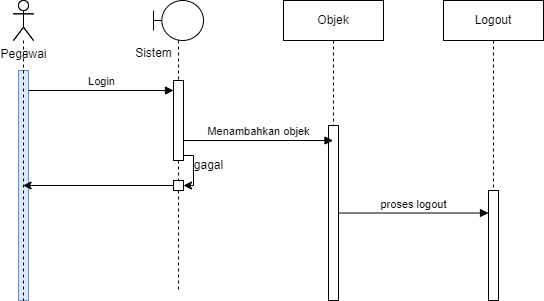

The diagram above was exported from draw.io. Its source (the exported page's mxGraphModel, read from the mxfile embedded in the PNG):
<mxGraphModel dx="955" dy="548" grid="1" gridSize="10" guides="1" tooltips="1" connect="1" arrows="1" fold="1" page="1" pageScale="1" pageWidth="850" pageHeight="1100" math="0" shadow="0">
  <root>
    <mxCell id="0" />
    <mxCell id="1" parent="0" />
    <mxCell id="9NKkPzw861JLnWpybUy4-89" value="Pegawai" style="shape=umlActor;verticalLabelPosition=bottom;verticalAlign=top;html=1;" vertex="1" parent="1">
      <mxGeometry x="90" y="100" width="20" height="40" as="geometry" />
    </mxCell>
    <mxCell id="9NKkPzw861JLnWpybUy4-90" value="" style="html=1;points=[[0,0,0,0,5],[0,1,0,0,-5],[1,0,0,0,5],[1,1,0,0,-5]];perimeter=orthogonalPerimeter;outlineConnect=0;targetShapes=umlLifeline;portConstraint=eastwest;newEdgeStyle={&quot;curved&quot;:0,&quot;rounded&quot;:0};fillColor=#dae8fc;strokeColor=#6c8ebf;" vertex="1" parent="1">
      <mxGeometry x="95" y="170" width="10" height="230" as="geometry" />
    </mxCell>
    <mxCell id="9NKkPzw861JLnWpybUy4-91" value="" style="shape=umlLifeline;perimeter=lifelinePerimeter;whiteSpace=wrap;html=1;container=1;dropTarget=0;collapsible=0;recursiveResize=0;outlineConnect=0;portConstraint=eastwest;newEdgeStyle={&quot;curved&quot;:0,&quot;rounded&quot;:0};participant=umlBoundary;" vertex="1" parent="1">
      <mxGeometry x="230" y="100" width="50" height="290" as="geometry" />
    </mxCell>
    <mxCell id="9NKkPzw861JLnWpybUy4-98" value="" style="html=1;points=[[0,0,0,0,5],[0,1,0,0,-5],[1,0,0,0,5],[1,1,0,0,-5]];perimeter=orthogonalPerimeter;outlineConnect=0;targetShapes=umlLifeline;portConstraint=eastwest;newEdgeStyle={&quot;curved&quot;:0,&quot;rounded&quot;:0};" vertex="1" parent="9NKkPzw861JLnWpybUy4-91">
      <mxGeometry x="20" y="80" width="10" height="80" as="geometry" />
    </mxCell>
    <mxCell id="9NKkPzw861JLnWpybUy4-100" value="" style="html=1;points=[[0,0,0,0,5],[0,1,0,0,-5],[1,0,0,0,5],[1,1,0,0,-5]];perimeter=orthogonalPerimeter;outlineConnect=0;targetShapes=umlLifeline;portConstraint=eastwest;newEdgeStyle={&quot;curved&quot;:0,&quot;rounded&quot;:0};" vertex="1" parent="9NKkPzw861JLnWpybUy4-91">
      <mxGeometry x="20" y="180" width="10" height="10" as="geometry" />
    </mxCell>
    <mxCell id="9NKkPzw861JLnWpybUy4-101" style="edgeStyle=none;rounded=0;orthogonalLoop=1;jettySize=auto;html=1;curved=0;exitX=1;exitY=1;exitDx=0;exitDy=-5;exitPerimeter=0;entryX=1;entryY=0;entryDx=0;entryDy=5;entryPerimeter=0;" edge="1" parent="9NKkPzw861JLnWpybUy4-91" source="9NKkPzw861JLnWpybUy4-98" target="9NKkPzw861JLnWpybUy4-100">
      <mxGeometry relative="1" as="geometry">
        <Array as="points">
          <mxPoint x="40" y="155" />
          <mxPoint x="40" y="185" />
        </Array>
      </mxGeometry>
    </mxCell>
    <mxCell id="9NKkPzw861JLnWpybUy4-93" value="" style="shape=umlLifeline;perimeter=lifelinePerimeter;whiteSpace=wrap;html=1;container=1;dropTarget=0;collapsible=0;recursiveResize=0;outlineConnect=0;portConstraint=eastwest;newEdgeStyle={&quot;curved&quot;:0,&quot;rounded&quot;:0};participant=umlActor;" vertex="1" parent="1">
      <mxGeometry x="90" y="100" width="20" height="300" as="geometry" />
    </mxCell>
    <mxCell id="9NKkPzw861JLnWpybUy4-97" value="Sistem" style="text;html=1;align=center;verticalAlign=middle;resizable=0;points=[];autosize=1;strokeColor=none;fillColor=none;" vertex="1" parent="1">
      <mxGeometry x="200" y="138" width="60" height="30" as="geometry" />
    </mxCell>
    <mxCell id="9NKkPzw861JLnWpybUy4-99" value="Login" style="html=1;verticalAlign=bottom;endArrow=block;curved=0;rounded=0;" edge="1" parent="1" target="9NKkPzw861JLnWpybUy4-98">
      <mxGeometry width="80" relative="1" as="geometry">
        <mxPoint x="105" y="190" as="sourcePoint" />
        <mxPoint x="185" y="190" as="targetPoint" />
      </mxGeometry>
    </mxCell>
    <mxCell id="9NKkPzw861JLnWpybUy4-102" value="gagal" style="text;html=1;align=center;verticalAlign=middle;resizable=0;points=[];autosize=1;strokeColor=none;fillColor=none;" vertex="1" parent="1">
      <mxGeometry x="260" y="250" width="50" height="30" as="geometry" />
    </mxCell>
    <mxCell id="9NKkPzw861JLnWpybUy4-103" style="edgeStyle=none;rounded=0;orthogonalLoop=1;jettySize=auto;html=1;curved=0;" edge="1" parent="1" source="9NKkPzw861JLnWpybUy4-100" target="9NKkPzw861JLnWpybUy4-93">
      <mxGeometry relative="1" as="geometry" />
    </mxCell>
    <mxCell id="9NKkPzw861JLnWpybUy4-104" value="Objek" style="shape=umlLifeline;perimeter=lifelinePerimeter;whiteSpace=wrap;html=1;container=1;dropTarget=0;collapsible=0;recursiveResize=0;outlineConnect=0;portConstraint=eastwest;newEdgeStyle={&quot;curved&quot;:0,&quot;rounded&quot;:0};" vertex="1" parent="1">
      <mxGeometry x="360" y="100" width="100" height="300" as="geometry" />
    </mxCell>
    <mxCell id="9NKkPzw861JLnWpybUy4-105" value="" style="html=1;points=[[0,0,0,0,5],[0,1,0,0,-5],[1,0,0,0,5],[1,1,0,0,-5]];perimeter=orthogonalPerimeter;outlineConnect=0;targetShapes=umlLifeline;portConstraint=eastwest;newEdgeStyle={&quot;curved&quot;:0,&quot;rounded&quot;:0};" vertex="1" parent="9NKkPzw861JLnWpybUy4-104">
      <mxGeometry x="45" y="125" width="10" height="175" as="geometry" />
    </mxCell>
    <mxCell id="9NKkPzw861JLnWpybUy4-106" value="Menambahkan objek" style="html=1;verticalAlign=bottom;endArrow=block;curved=0;rounded=0;" edge="1" parent="1" target="9NKkPzw861JLnWpybUy4-104">
      <mxGeometry width="80" relative="1" as="geometry">
        <mxPoint x="260" y="240" as="sourcePoint" />
        <mxPoint x="340" y="240" as="targetPoint" />
      </mxGeometry>
    </mxCell>
    <mxCell id="9NKkPzw861JLnWpybUy4-107" value="Logout" style="shape=umlLifeline;perimeter=lifelinePerimeter;whiteSpace=wrap;html=1;container=1;dropTarget=0;collapsible=0;recursiveResize=0;outlineConnect=0;portConstraint=eastwest;newEdgeStyle={&quot;curved&quot;:0,&quot;rounded&quot;:0};" vertex="1" parent="1">
      <mxGeometry x="520" y="100" width="100" height="300" as="geometry" />
    </mxCell>
    <mxCell id="9NKkPzw861JLnWpybUy4-108" value="" style="html=1;points=[[0,0,0,0,5],[0,1,0,0,-5],[1,0,0,0,5],[1,1,0,0,-5]];perimeter=orthogonalPerimeter;outlineConnect=0;targetShapes=umlLifeline;portConstraint=eastwest;newEdgeStyle={&quot;curved&quot;:0,&quot;rounded&quot;:0};" vertex="1" parent="9NKkPzw861JLnWpybUy4-107">
      <mxGeometry x="45" y="190" width="10" height="110" as="geometry" />
    </mxCell>
    <mxCell id="9NKkPzw861JLnWpybUy4-109" value="proses logout" style="html=1;verticalAlign=bottom;endArrow=block;curved=0;rounded=0;" edge="1" parent="1" source="9NKkPzw861JLnWpybUy4-105" target="9NKkPzw861JLnWpybUy4-108">
      <mxGeometry width="80" relative="1" as="geometry">
        <mxPoint x="425" y="310" as="sourcePoint" />
        <mxPoint x="505" y="310" as="targetPoint" />
      </mxGeometry>
    </mxCell>
  </root>
</mxGraphModel>